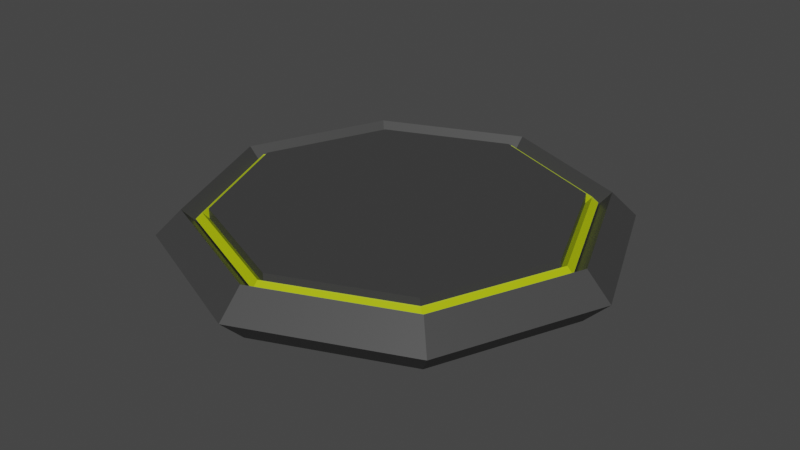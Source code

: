 # Source: Platform.blend  (saved by Blender 3.2.14; exported with 4.5.12 LTS)
import bpy
from mathutils import Matrix  # noqa: F401  (used for matrix-valued properties, if any)

bpy.ops.wm.read_factory_settings(use_empty=True)
scene = bpy.context.scene
scene.name = 'Scene'

# ---- collections
col_collection = bpy.data.collections.new('Collection'); scene.collection.children.link(col_collection)

# ---- materials (node trees are filled in below, after node groups)
mat_stone = bpy.data.materials.new('Stone')
mat_stone.use_transparent_shadow = False
mat_glow = bpy.data.materials.new('Glow')
mat_glow.surface_render_method = 'BLENDED'
mat_glow.blend_method = 'BLEND'
mat_glow.use_transparent_shadow = False

# ---- material node trees
mat_stone.use_nodes = True; mat_stone.node_tree.nodes.clear()
_N = mat_stone.node_tree.nodes; _L = mat_stone.node_tree.links
n0 = _N.new('ShaderNodeBsdfPrincipled'); n0.name = 'Principled BSDF'; n0.location = (10, 300)
n0.distribution = 'GGX'
n0.subsurface_method = 'RANDOM_WALK_SKIN'
n0.inputs[0].default_value = (0.04955, 0.04955, 0.04955, 1.0)
n0.inputs[3].default_value = 1.45
n0.inputs[27].default_value = (0.0, 0.0, 0.0, 1.0)
n0.inputs[28].default_value = 1.0
n1 = _N.new('ShaderNodeOutputMaterial'); n1.name = 'Material Output'; n1.location = (300, 300)
_L.new(n0.outputs[0], n1.inputs[0])
n1.is_active_output = True
mat_glow.use_nodes = True; mat_glow.node_tree.nodes.clear()
_N = mat_glow.node_tree.nodes; _L = mat_glow.node_tree.links
n0 = _N.new('ShaderNodeBsdfPrincipled'); n0.name = 'Principled BSDF'; n0.location = (10, 300)
n0.distribution = 'GGX'
n0.subsurface_method = 'RANDOM_WALK_SKIN'
n0.inputs[0].default_value = (0.8, 1.0, 0.0, 1.0)
n0.inputs[2].default_value = 0.7362
n0.inputs[3].default_value = 1.45
n0.inputs[4].default_value = 0.5433
n0.inputs[27].default_value = (0.0, 0.0, 0.0, 1.0)
n0.inputs[28].default_value = 1.0
n1 = _N.new('ShaderNodeOutputMaterial'); n1.name = 'Material Output'; n1.location = (300, 300)
_L.new(n0.outputs[0], n1.inputs[0])
n1.is_active_output = True

# ---- world
world_world = bpy.data.worlds.new('World'); scene.world = world_world
world_world.use_nodes = True; world_world.node_tree.nodes.clear()
_N = world_world.node_tree.nodes; _L = world_world.node_tree.links
n0 = _N.new('ShaderNodeOutputWorld'); n0.name = 'World Output'; n0.location = (300, 300)
n1 = _N.new('ShaderNodeBackground'); n1.name = 'Background'; n1.location = (10, 300)
n1.inputs[0].default_value = (0.05088, 0.05088, 0.05088, 1.0)
_L.new(n1.outputs[0], n0.inputs[0])
n0.is_active_output = True
world_world.color = (0.05088, 0.05088, 0.05088)
world_world.use_sun_shadow = False
world_world.sun_shadow_jitter_overblur = 0.0

# ---- meshes
me_cylinder = bpy.data.meshes.new('Cylinder')
me_cylinder.from_pydata([(0.0, 7.0, -1.0), (0.0, 7.0, 1.0), (4.95, 4.95, -1.0), (4.95, 4.95, 1.0), (7.0, -3.06e-07, -1.0), (7.0, -3.06e-07, 1.0), (4.95, -4.95, -1.0), (4.95, -4.95, 1.0), (-6.12e-07, -7.0, -1.0), (-6.12e-07, -7.0, 1.0), (-4.95, -4.95, -1.0), (-4.95, -4.95, 1.0), (-7.0, 8.347e-08, -1.0), (-7.0, 8.347e-08, 1.0), (-4.95, 4.95, -1.0), (-4.95, 4.95, 1.0)], [], [(0, 1, 3, 2), (2, 3, 5, 4), (4, 5, 7, 6), (6, 7, 9, 8), (8, 9, 11, 10), (10, 11, 13, 12), (3, 1, 15, 13, 11, 9, 7, 5), (12, 13, 15, 14), (14, 15, 1, 0), (0, 2, 4, 6, 8, 10, 12, 14)])
_uv = me_cylinder.uv_layers.new(name='UVMap')
_uv.uv.foreach_set('vector', [1.0, 0.5, 1.0, 1.0, 0.875, 1.0, 0.875, 0.5, 0.875, 0.5, 0.875, 1.0, 0.75, 1.0, 0.75, 0.5, 0.75, 0.5, 0.75, 1.0, 0.625, 1.0, 0.625, 0.5, 0.625, 0.5, 0.625, 1.0, 0.5, 1.0, 0.5, 0.5, 0.5, 0.5, 0.5, 1.0, 0.375, 1.0, 0.375, 0.5, 0.375, 0.5, 0.375, 1.0, 0.25, 1.0, 0.25, 0.5, 0.4197, 0.4197, 0.25, 0.49, 0.08029, 0.4197, 0.01, 0.25, 0.08029, 0.08029, 0.25, 0.01, 0.4197, 0.08029, 0.49, 0.25, 0.25, 0.5, 0.25, 1.0, 0.125, 1.0, 0.125, 0.5, 0.125, 0.5, 0.125, 1.0, 0.0, 1.0, 0.0, 0.5, 0.75, 0.49, 0.9197, 0.4197, 0.99, 0.25, 0.9197, 0.08029, 0.75, 0.01, 0.5803, 0.08029, 0.51, 0.25, 0.5803, 0.4197])
me_cylinder.materials.append(mat_stone)
me_cylinder.update()
me_torus = bpy.data.meshes.new('Torus')
me_torus.from_pydata([(9.01, 0.0, 0.0), (8.0, 0.0, 1.01), (6.99, 0.0, 1.237e-16), (8.0, 0.0, -1.01), (6.371, 6.371, 0.0), (5.657, 5.657, 1.01), (4.943, 4.943, 1.237e-16), (5.657, 5.657, -1.01), (6.802e-07, 9.01, 0.0), (6.04e-07, 8.0, 1.01), (5.277e-07, 6.99, 1.237e-16), (6.04e-07, 8.0, -1.01), (-6.371, 6.371, 0.0), (-5.657, 5.657, 1.01), (-4.943, 4.943, 1.237e-16), (-5.657, 5.657, -1.01), (-9.01, 7.877e-07, 0.0), (-8.0, 6.994e-07, 1.01), (-6.99, 6.111e-07, 1.237e-16), (-8.0, 6.994e-07, -1.01), (-6.371, -6.371, 0.0), (-5.657, -5.657, 1.01), (-4.943, -4.943, 1.237e-16), (-5.657, -5.657, -1.01), (6.802e-07, -9.01, 0.0), (6.04e-07, -8.0, 1.01), (5.277e-07, -6.99, 1.237e-16), (6.04e-07, -8.0, -1.01), (6.371, -6.371, 0.0), (5.657, -5.657, 1.01), (4.943, -4.943, 1.237e-16), (5.657, -5.657, -1.01)], [], [(0, 4, 5, 1), (1, 5, 6, 2), (2, 6, 7, 3), (3, 7, 4, 0), (4, 8, 9, 5), (5, 9, 10, 6), (6, 10, 11, 7), (7, 11, 8, 4), (8, 12, 13, 9), (9, 13, 14, 10), (10, 14, 15, 11), (11, 15, 12, 8), (12, 16, 17, 13), (13, 17, 18, 14), (14, 18, 19, 15), (15, 19, 16, 12), (16, 20, 21, 17), (17, 21, 22, 18), (18, 22, 23, 19), (19, 23, 20, 16), (20, 24, 25, 21), (21, 25, 26, 22), (22, 26, 27, 23), (23, 27, 24, 20), (24, 28, 29, 25), (25, 29, 30, 26), (26, 30, 31, 27), (27, 31, 28, 24), (28, 0, 1, 29), (29, 1, 2, 30), (30, 2, 3, 31), (31, 3, 0, 28)])
_uv = me_torus.uv_layers.new(name='UVMap')
_uv.uv.foreach_set('vector', [0.5, 0.5, 0.625, 0.5, 0.625, 0.75, 0.5, 0.75, 0.5, 0.75, 0.625, 0.75, 0.625, 1.0, 0.5, 1.0, 0.5, 0.0, 0.625, 0.0, 0.625, 0.25, 0.5, 0.25, 0.5, 0.25, 0.625, 0.25, 0.625, 0.5, 0.5, 0.5, 0.625, 0.5, 0.75, 0.5, 0.75, 0.75, 0.625, 0.75, 0.625, 0.75, 0.75, 0.75, 0.75, 1.0, 0.625, 1.0, 0.625, 0.0, 0.75, 0.0, 0.75, 0.25, 0.625, 0.25, 0.625, 0.25, 0.75, 0.25, 0.75, 0.5, 0.625, 0.5, 0.75, 0.5, 0.875, 0.5, 0.875, 0.75, 0.75, 0.75, 0.75, 0.75, 0.875, 0.75, 0.875, 1.0, 0.75, 1.0, 0.75, 0.0, 0.875, 0.0, 0.875, 0.25, 0.75, 0.25, 0.75, 0.25, 0.875, 0.25, 0.875, 0.5, 0.75, 0.5, 0.875, 0.5, 1.0, 0.5, 1.0, 0.75, 0.875, 0.75, 0.875, 0.75, 1.0, 0.75, 1.0, 1.0, 0.875, 1.0, 0.875, 0.0, 1.0, 0.0, 1.0, 0.25, 0.875, 0.25, 0.875, 0.25, 1.0, 0.25, 1.0, 0.5, 0.875, 0.5, 0.0, 0.5, 0.125, 0.5, 0.125, 0.75, 0.0, 0.75, 0.0, 0.75, 0.125, 0.75, 0.125, 1.0, 0.0, 1.0, 0.0, 0.0, 0.125, 0.0, 0.125, 0.25, 0.0, 0.25, 0.0, 0.25, 0.125, 0.25, 0.125, 0.5, 0.0, 0.5, 0.125, 0.5, 0.25, 0.5, 0.25, 0.75, 0.125, 0.75, 0.125, 0.75, 0.25, 0.75, 0.25, 1.0, 0.125, 1.0, 0.125, 0.0, 0.25, 0.0, 0.25, 0.25, 0.125, 0.25, 0.125, 0.25, 0.25, 0.25, 0.25, 0.5, 0.125, 0.5, 0.25, 0.5, 0.375, 0.5, 0.375, 0.75, 0.25, 0.75, 0.25, 0.75, 0.375, 0.75, 0.375, 1.0, 0.25, 1.0, 0.25, 0.0, 0.375, 0.0, 0.375, 0.25, 0.25, 0.25, 0.25, 0.25, 0.375, 0.25, 0.375, 0.5, 0.25, 0.5, 0.375, 0.5, 0.5, 0.5, 0.5, 0.75, 0.375, 0.75, 0.375, 0.75, 0.5, 0.75, 0.5, 1.0, 0.375, 1.0, 0.375, 0.0, 0.5, 0.0, 0.5, 0.25, 0.375, 0.25, 0.375, 0.25, 0.5, 0.25, 0.5, 0.5, 0.375, 0.5])
me_torus.materials.append(mat_stone)
me_torus.update()
me_torus_001 = bpy.data.meshes.new('Torus.001')
me_torus_001.from_pydata([(7.5, 0.0, 0.0), (7.25, 0.0, 0.25), (7.0, 0.0, 3.062e-17), (7.25, 0.0, -0.25), (5.303, 5.303, 0.0), (5.127, 5.127, 0.25), (4.95, 4.95, 3.062e-17), (5.127, 5.127, -0.25), (5.662e-07, 7.5, 0.0), (5.474e-07, 7.25, 0.25), (5.285e-07, 7.0, 3.062e-17), (5.474e-07, 7.25, -0.25), (-5.303, 5.303, 0.0), (-5.127, 5.127, 0.25), (-4.95, 4.95, 3.062e-17), (-5.127, 5.127, -0.25), (-7.5, 6.557e-07, 0.0), (-7.25, 6.338e-07, 0.25), (-7.0, 6.12e-07, 3.062e-17), (-7.25, 6.338e-07, -0.25), (-5.303, -5.303, 0.0), (-5.127, -5.127, 0.25), (-4.95, -4.95, 3.062e-17), (-5.127, -5.127, -0.25), (5.662e-07, -7.5, 0.0), (5.474e-07, -7.25, 0.25), (5.285e-07, -7.0, 3.062e-17), (5.474e-07, -7.25, -0.25), (5.303, -5.303, 0.0), (5.127, -5.127, 0.25), (4.95, -4.95, 3.062e-17), (5.127, -5.127, -0.25)], [], [(0, 4, 5, 1), (1, 5, 6, 2), (2, 6, 7, 3), (3, 7, 4, 0), (4, 8, 9, 5), (5, 9, 10, 6), (6, 10, 11, 7), (7, 11, 8, 4), (8, 12, 13, 9), (9, 13, 14, 10), (10, 14, 15, 11), (11, 15, 12, 8), (12, 16, 17, 13), (13, 17, 18, 14), (14, 18, 19, 15), (15, 19, 16, 12), (16, 20, 21, 17), (17, 21, 22, 18), (18, 22, 23, 19), (19, 23, 20, 16), (20, 24, 25, 21), (21, 25, 26, 22), (22, 26, 27, 23), (23, 27, 24, 20), (24, 28, 29, 25), (25, 29, 30, 26), (26, 30, 31, 27), (27, 31, 28, 24), (28, 0, 1, 29), (29, 1, 2, 30), (30, 2, 3, 31), (31, 3, 0, 28)])
_uv = me_torus_001.uv_layers.new(name='UVMap')
_uv.uv.foreach_set('vector', [0.5, 0.5, 0.625, 0.5, 0.625, 0.75, 0.5, 0.75, 0.5, 0.75, 0.625, 0.75, 0.625, 1.0, 0.5, 1.0, 0.5, 0.0, 0.625, 0.0, 0.625, 0.25, 0.5, 0.25, 0.5, 0.25, 0.625, 0.25, 0.625, 0.5, 0.5, 0.5, 0.625, 0.5, 0.75, 0.5, 0.75, 0.75, 0.625, 0.75, 0.625, 0.75, 0.75, 0.75, 0.75, 1.0, 0.625, 1.0, 0.625, 0.0, 0.75, 0.0, 0.75, 0.25, 0.625, 0.25, 0.625, 0.25, 0.75, 0.25, 0.75, 0.5, 0.625, 0.5, 0.75, 0.5, 0.875, 0.5, 0.875, 0.75, 0.75, 0.75, 0.75, 0.75, 0.875, 0.75, 0.875, 1.0, 0.75, 1.0, 0.75, 0.0, 0.875, 0.0, 0.875, 0.25, 0.75, 0.25, 0.75, 0.25, 0.875, 0.25, 0.875, 0.5, 0.75, 0.5, 0.875, 0.5, 1.0, 0.5, 1.0, 0.75, 0.875, 0.75, 0.875, 0.75, 1.0, 0.75, 1.0, 1.0, 0.875, 1.0, 0.875, 0.0, 1.0, 0.0, 1.0, 0.25, 0.875, 0.25, 0.875, 0.25, 1.0, 0.25, 1.0, 0.5, 0.875, 0.5, 0.0, 0.5, 0.125, 0.5, 0.125, 0.75, 0.0, 0.75, 0.0, 0.75, 0.125, 0.75, 0.125, 1.0, 0.0, 1.0, 0.0, 0.0, 0.125, 0.0, 0.125, 0.25, 0.0, 0.25, 0.0, 0.25, 0.125, 0.25, 0.125, 0.5, 0.0, 0.5, 0.125, 0.5, 0.25, 0.5, 0.25, 0.75, 0.125, 0.75, 0.125, 0.75, 0.25, 0.75, 0.25, 1.0, 0.125, 1.0, 0.125, 0.0, 0.25, 0.0, 0.25, 0.25, 0.125, 0.25, 0.125, 0.25, 0.25, 0.25, 0.25, 0.5, 0.125, 0.5, 0.25, 0.5, 0.375, 0.5, 0.375, 0.75, 0.25, 0.75, 0.25, 0.75, 0.375, 0.75, 0.375, 1.0, 0.25, 1.0, 0.25, 0.0, 0.375, 0.0, 0.375, 0.25, 0.25, 0.25, 0.25, 0.25, 0.375, 0.25, 0.375, 0.5, 0.25, 0.5, 0.375, 0.5, 0.5, 0.5, 0.5, 0.75, 0.375, 0.75, 0.375, 0.75, 0.5, 0.75, 0.5, 1.0, 0.375, 1.0, 0.375, 0.0, 0.5, 0.0, 0.5, 0.25, 0.375, 0.25, 0.375, 0.25, 0.5, 0.25, 0.5, 0.5, 0.375, 0.5])
me_torus_001.materials.append(mat_glow)
me_torus_001.update()

# ---- objects
ob_cylinder = bpy.data.objects.new('Cylinder', me_cylinder)
ob_torus = bpy.data.objects.new('Torus', me_torus)
ob_torus_001 = bpy.data.objects.new('Torus.001', me_torus_001)

# ---- transforms, parenting, visibility, modifiers, constraints
ob_cylinder.location = (0.0, 0.0, 0.0)
ob_torus.location = (0.0, 0.0, 0.0)
ob_torus_001.location = (0.0, 0.0, 0.6)

# ---- collection membership
col_collection.objects.link(ob_cylinder)
col_collection.objects.link(ob_torus)
col_collection.objects.link(ob_torus_001)

# ---- scene / render settings (as saved in the file)
scene.frame_start = 1; scene.frame_end = 250; scene.frame_set(1)
scene.render.engine = 'BLENDER_EEVEE_NEXT'
scene.cycles.sampling_pattern = 'TABULATED_SOBOL'
scene.cycles.use_light_tree = False
scene.view_settings.view_transform = 'Filmic'
bpy.context.view_layer.update()

# ---- added for rendering (the .blend has no active camera and no usable light): camera, sun
cam_auto = bpy.data.cameras.new('AutoCamera')
cam_auto.lens = 50.0
cam_auto.sensor_width = 36.0
cam_auto.clip_end = 1000.0
ob_auto_camera = bpy.data.objects.new('AutoCamera', cam_auto)
scene.collection.objects.link(ob_auto_camera)
ob_auto_camera.location = (23.6525, -28.383, 18.922)
ob_auto_camera.rotation_euler = (1.09748, -7.21219e-08, 0.694738)
scene.camera = ob_auto_camera
light_auto_sun = bpy.data.lights.new('AutoSun', 'SUN')
light_auto_sun.energy = 3.0
light_auto_sun.angle = 0.0523599
ob_auto_sun = bpy.data.objects.new('AutoSun', light_auto_sun)
scene.collection.objects.link(ob_auto_sun)
ob_auto_sun.rotation_euler = (0.872665, 0.174533, 0.523599)
bpy.context.view_layer.update()
